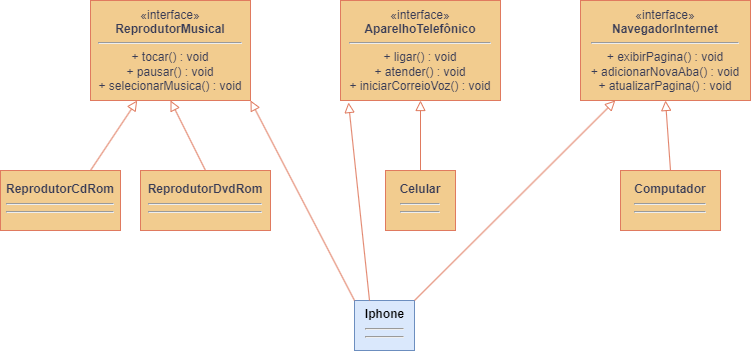

The diagram above was exported from draw.io. Its source (the exported page's mxGraphModel, read from the mxfile embedded in the PNG):
<mxGraphModel dx="885" dy="478" grid="1" gridSize="10" guides="1" tooltips="1" connect="1" arrows="1" fold="1" page="1" pageScale="1" pageWidth="827" pageHeight="1169" math="0" shadow="0">
  <root>
    <mxCell id="0" />
    <mxCell id="1" parent="0" />
    <mxCell id="7z-DGFAunV723KYsyQGh-4" value="«interface»&lt;br&gt;&lt;b&gt;ReprodutorMusical&lt;br&gt;&lt;/b&gt;&lt;hr&gt;+ tocar() : void&lt;br&gt;+ pausar() : void&lt;br&gt;+ selecionarMusica() : void" style="html=1;whiteSpace=wrap;labelBackgroundColor=none;fillColor=#F2CC8F;strokeColor=#E07A5F;fontColor=#393C56;" parent="1" vertex="1">
      <mxGeometry x="120" y="70" width="160" height="100" as="geometry" />
    </mxCell>
    <mxCell id="7z-DGFAunV723KYsyQGh-5" value="«interface»&lt;br&gt;&lt;b&gt;AparelhoTelefônico&lt;br&gt;&lt;/b&gt;&lt;hr&gt;+ ligar() : void&lt;br&gt;+ atender() : void&lt;br&gt;+ iniciarCorreioVoz() : void" style="html=1;whiteSpace=wrap;labelBackgroundColor=none;fillColor=#F2CC8F;strokeColor=#E07A5F;fontColor=#393C56;" parent="1" vertex="1">
      <mxGeometry x="370" y="70" width="160" height="100" as="geometry" />
    </mxCell>
    <mxCell id="7z-DGFAunV723KYsyQGh-6" value="«interface»&lt;br&gt;&lt;b&gt;NavegadorInternet&lt;br&gt;&lt;/b&gt;&lt;hr&gt;+ exibirPagina() : void&lt;br&gt;+ adicionarNovaAba() : void&lt;br&gt;+ atualizarPagina() : void" style="html=1;whiteSpace=wrap;labelBackgroundColor=none;fillColor=#F2CC8F;strokeColor=#E07A5F;fontColor=#393C56;" parent="1" vertex="1">
      <mxGeometry x="610" y="70" width="170" height="100" as="geometry" />
    </mxCell>
    <mxCell id="7z-DGFAunV723KYsyQGh-8" value="&lt;b&gt;ReprodutorCdRom&lt;/b&gt;&lt;br&gt;&lt;hr&gt;&lt;hr&gt;" style="html=1;whiteSpace=wrap;strokeColor=#E07A5F;fontColor=#393C56;fillColor=#F2CC8F;shadow=0;gradientColor=none;" parent="1" vertex="1">
      <mxGeometry x="30" y="240" width="120" height="60" as="geometry" />
    </mxCell>
    <mxCell id="7z-DGFAunV723KYsyQGh-9" value="&lt;b&gt;ReprodutorDvdRom&lt;br&gt;&lt;/b&gt;&lt;hr&gt;&lt;hr&gt;" style="html=1;whiteSpace=wrap;strokeColor=#E07A5F;fontColor=#393C56;fillColor=#F2CC8F;" parent="1" vertex="1">
      <mxGeometry x="170" y="240" width="130" height="60" as="geometry" />
    </mxCell>
    <mxCell id="7z-DGFAunV723KYsyQGh-10" value="&lt;b&gt;Celular&lt;br&gt;&lt;/b&gt;&lt;hr&gt;&lt;hr&gt;" style="html=1;whiteSpace=wrap;strokeColor=#E07A5F;fontColor=#393C56;fillColor=#F2CC8F;" parent="1" vertex="1">
      <mxGeometry x="415" y="240" width="70" height="60" as="geometry" />
    </mxCell>
    <mxCell id="7z-DGFAunV723KYsyQGh-11" value="&lt;b&gt;Computador&lt;br&gt;&lt;/b&gt;&lt;hr&gt;&lt;hr&gt;" style="html=1;whiteSpace=wrap;strokeColor=#E07A5F;fontColor=#393C56;fillColor=#F2CC8F;" parent="1" vertex="1">
      <mxGeometry x="650" y="240" width="100" height="60" as="geometry" />
    </mxCell>
    <mxCell id="7z-DGFAunV723KYsyQGh-12" value="&lt;b&gt;Iphone&lt;br&gt;&lt;/b&gt;&lt;hr&gt;&lt;hr&gt;" style="html=1;strokeColor=#6c8ebf;fillColor=#dae8fc;labelBackgroundColor=none;labelBorderColor=none;" parent="1" vertex="1">
      <mxGeometry x="384" y="370" width="60" height="50" as="geometry" />
    </mxCell>
    <mxCell id="7z-DGFAunV723KYsyQGh-15" value="" style="endArrow=block;html=1;rounded=0;align=center;verticalAlign=bottom;endFill=0;labelBackgroundColor=none;endSize=8;strokeColor=#E07A5F;fontColor=#393C56;fillColor=#F2CC8F;entryX=0.5;entryY=1;entryDx=0;entryDy=0;exitX=0.5;exitY=0;exitDx=0;exitDy=0;" parent="1" source="7z-DGFAunV723KYsyQGh-9" target="7z-DGFAunV723KYsyQGh-4" edge="1">
      <mxGeometry relative="1" as="geometry">
        <mxPoint x="170" y="210" as="sourcePoint" />
        <mxPoint x="330" y="210" as="targetPoint" />
      </mxGeometry>
    </mxCell>
    <mxCell id="7z-DGFAunV723KYsyQGh-16" value="" style="resizable=0;html=1;align=center;verticalAlign=top;labelBackgroundColor=none;strokeColor=#E07A5F;fontColor=#393C56;fillColor=#F2CC8F;" parent="7z-DGFAunV723KYsyQGh-15" connectable="0" vertex="1">
      <mxGeometry relative="1" as="geometry" />
    </mxCell>
    <mxCell id="7z-DGFAunV723KYsyQGh-17" value="" style="endArrow=block;html=1;rounded=0;align=center;verticalAlign=bottom;endFill=0;labelBackgroundColor=none;endSize=8;strokeColor=#E07A5F;fontColor=#393C56;fillColor=#F2CC8F;exitX=0.75;exitY=0;exitDx=0;exitDy=0;" parent="1" source="7z-DGFAunV723KYsyQGh-8" target="7z-DGFAunV723KYsyQGh-4" edge="1">
      <mxGeometry relative="1" as="geometry">
        <mxPoint x="50" y="210" as="sourcePoint" />
        <mxPoint x="210" y="210" as="targetPoint" />
      </mxGeometry>
    </mxCell>
    <mxCell id="7z-DGFAunV723KYsyQGh-18" value="" style="resizable=0;html=1;align=center;verticalAlign=top;labelBackgroundColor=none;strokeColor=#E07A5F;fontColor=#393C56;fillColor=#F2CC8F;" parent="7z-DGFAunV723KYsyQGh-17" connectable="0" vertex="1">
      <mxGeometry relative="1" as="geometry" />
    </mxCell>
    <mxCell id="7z-DGFAunV723KYsyQGh-22" value="" style="endArrow=block;html=1;rounded=0;align=center;verticalAlign=bottom;endFill=0;labelBackgroundColor=none;endSize=8;strokeColor=#E07A5F;fontColor=#393C56;fillColor=#F2CC8F;exitX=0;exitY=0;exitDx=0;exitDy=0;entryX=1;entryY=1;entryDx=0;entryDy=0;" parent="1" source="7z-DGFAunV723KYsyQGh-12" target="7z-DGFAunV723KYsyQGh-4" edge="1">
      <mxGeometry x="0.0031" relative="1" as="geometry">
        <mxPoint x="340" y="320" as="sourcePoint" />
        <mxPoint x="500" y="320" as="targetPoint" />
        <mxPoint as="offset" />
      </mxGeometry>
    </mxCell>
    <mxCell id="7z-DGFAunV723KYsyQGh-23" value="" style="resizable=0;html=1;align=center;verticalAlign=top;labelBackgroundColor=none;strokeColor=#E07A5F;fontColor=#393C56;fillColor=#F2CC8F;" parent="7z-DGFAunV723KYsyQGh-22" connectable="0" vertex="1">
      <mxGeometry relative="1" as="geometry" />
    </mxCell>
    <mxCell id="7z-DGFAunV723KYsyQGh-24" value="" style="endArrow=block;html=1;rounded=0;align=center;verticalAlign=bottom;endFill=0;labelBackgroundColor=none;endSize=8;strokeColor=#E07A5F;fontColor=#393C56;fillColor=#F2CC8F;exitX=0.5;exitY=0;exitDx=0;exitDy=0;entryX=0.5;entryY=1;entryDx=0;entryDy=0;" parent="1" source="7z-DGFAunV723KYsyQGh-10" target="7z-DGFAunV723KYsyQGh-5" edge="1">
      <mxGeometry relative="1" as="geometry">
        <mxPoint x="310" y="200" as="sourcePoint" />
        <mxPoint x="470" y="200" as="targetPoint" />
      </mxGeometry>
    </mxCell>
    <mxCell id="7z-DGFAunV723KYsyQGh-25" value="" style="resizable=0;html=1;align=center;verticalAlign=top;labelBackgroundColor=none;strokeColor=#E07A5F;fontColor=#393C56;fillColor=#F2CC8F;" parent="7z-DGFAunV723KYsyQGh-24" connectable="0" vertex="1">
      <mxGeometry relative="1" as="geometry" />
    </mxCell>
    <mxCell id="7z-DGFAunV723KYsyQGh-28" value="" style="endArrow=block;html=1;rounded=0;align=center;verticalAlign=bottom;endFill=0;labelBackgroundColor=none;endSize=8;strokeColor=#E07A5F;fontColor=#393C56;fillColor=#F2CC8F;exitX=1;exitY=0;exitDx=0;exitDy=0;" parent="1" source="7z-DGFAunV723KYsyQGh-12" target="7z-DGFAunV723KYsyQGh-6" edge="1">
      <mxGeometry relative="1" as="geometry">
        <mxPoint x="310" y="200" as="sourcePoint" />
        <mxPoint x="470" y="200" as="targetPoint" />
      </mxGeometry>
    </mxCell>
    <mxCell id="7z-DGFAunV723KYsyQGh-29" value="" style="resizable=0;html=1;align=center;verticalAlign=top;labelBackgroundColor=none;strokeColor=#E07A5F;fontColor=#393C56;fillColor=#F2CC8F;" parent="7z-DGFAunV723KYsyQGh-28" connectable="0" vertex="1">
      <mxGeometry relative="1" as="geometry" />
    </mxCell>
    <mxCell id="7z-DGFAunV723KYsyQGh-30" value="" style="endArrow=block;html=1;rounded=0;align=center;verticalAlign=bottom;endFill=0;labelBackgroundColor=none;endSize=8;strokeColor=#E07A5F;fontColor=#393C56;fillColor=#F2CC8F;exitX=0.25;exitY=0;exitDx=0;exitDy=0;entryX=0.05;entryY=1.02;entryDx=0;entryDy=0;entryPerimeter=0;" parent="1" source="7z-DGFAunV723KYsyQGh-12" target="7z-DGFAunV723KYsyQGh-5" edge="1">
      <mxGeometry relative="1" as="geometry">
        <mxPoint x="310" y="200" as="sourcePoint" />
        <mxPoint x="470" y="200" as="targetPoint" />
      </mxGeometry>
    </mxCell>
    <mxCell id="7z-DGFAunV723KYsyQGh-31" value="" style="resizable=0;html=1;align=center;verticalAlign=top;labelBackgroundColor=none;strokeColor=#E07A5F;fontColor=#393C56;fillColor=#F2CC8F;" parent="7z-DGFAunV723KYsyQGh-30" connectable="0" vertex="1">
      <mxGeometry relative="1" as="geometry" />
    </mxCell>
    <mxCell id="7z-DGFAunV723KYsyQGh-32" value="" style="endArrow=block;html=1;rounded=0;align=center;verticalAlign=bottom;endFill=0;labelBackgroundColor=none;endSize=8;strokeColor=#E07A5F;fontColor=#393C56;fillColor=#F2CC8F;exitX=0.5;exitY=0;exitDx=0;exitDy=0;entryX=0.5;entryY=1;entryDx=0;entryDy=0;" parent="1" source="7z-DGFAunV723KYsyQGh-11" target="7z-DGFAunV723KYsyQGh-6" edge="1">
      <mxGeometry relative="1" as="geometry">
        <mxPoint x="630" y="200" as="sourcePoint" />
        <mxPoint x="790" y="200" as="targetPoint" />
      </mxGeometry>
    </mxCell>
    <mxCell id="7z-DGFAunV723KYsyQGh-33" value="" style="resizable=0;html=1;align=center;verticalAlign=top;labelBackgroundColor=none;strokeColor=#E07A5F;fontColor=#393C56;fillColor=#F2CC8F;" parent="7z-DGFAunV723KYsyQGh-32" connectable="0" vertex="1">
      <mxGeometry relative="1" as="geometry" />
    </mxCell>
  </root>
</mxGraphModel>